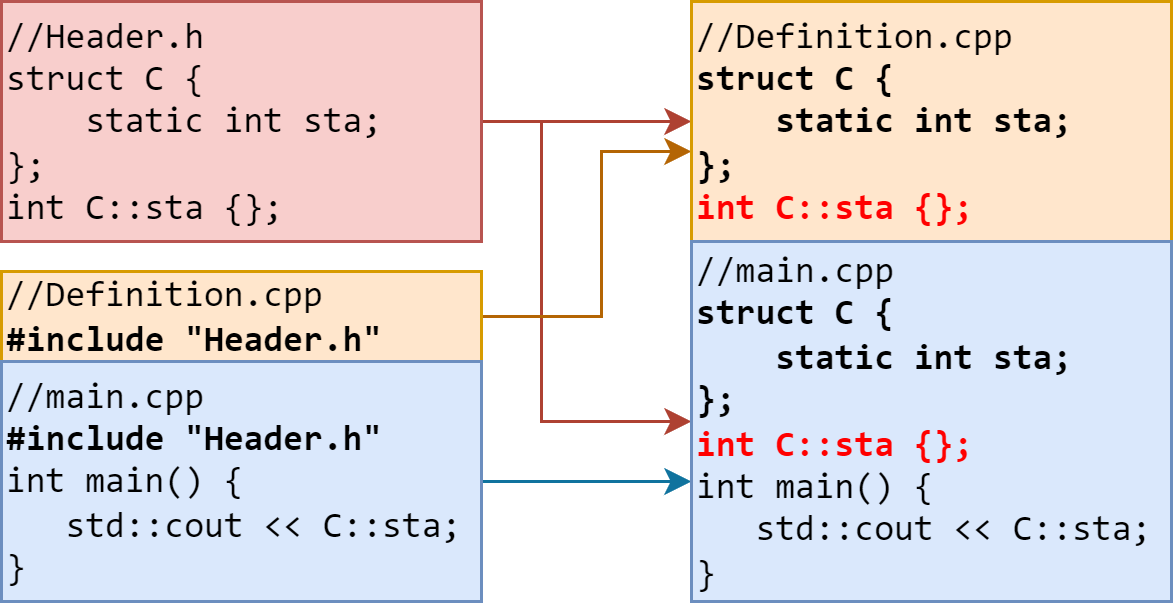

The diagram above was exported from draw.io. Its source (the exported page's mxGraphModel, read from the mxfile embedded in the PNG):
<mxGraphModel dx="977" dy="671" grid="1" gridSize="10" guides="1" tooltips="1" connect="1" arrows="1" fold="1" page="1" pageScale="1" pageWidth="850" pageHeight="1100" math="0" shadow="0">
  <root>
    <mxCell id="0" />
    <mxCell id="1" parent="0" />
    <mxCell id="w1WyLb5uJCssOkJhTMv8-13" style="edgeStyle=orthogonalEdgeStyle;rounded=0;orthogonalLoop=1;jettySize=auto;html=1;strokeColor=#AE4132;" parent="1" source="w1WyLb5uJCssOkJhTMv8-3" target="w1WyLb5uJCssOkJhTMv8-9" edge="1">
      <mxGeometry relative="1" as="geometry">
        <Array as="points">
          <mxPoint x="280" y="100" />
          <mxPoint x="280" y="100" />
        </Array>
      </mxGeometry>
    </mxCell>
    <mxCell id="w1WyLb5uJCssOkJhTMv8-14" style="edgeStyle=orthogonalEdgeStyle;rounded=0;orthogonalLoop=1;jettySize=auto;html=1;strokeColor=#AE4132;" parent="1" source="w1WyLb5uJCssOkJhTMv8-3" target="w1WyLb5uJCssOkJhTMv8-10" edge="1">
      <mxGeometry relative="1" as="geometry">
        <Array as="points">
          <mxPoint x="260" y="100" />
          <mxPoint x="260" y="200" />
        </Array>
      </mxGeometry>
    </mxCell>
    <mxCell id="w1WyLb5uJCssOkJhTMv8-3" value="&lt;font face=&quot;consolas&quot;&gt;//Header.h&lt;br&gt;struct C {&lt;br&gt;&amp;nbsp; &amp;nbsp; static int sta;&lt;br&gt;};&lt;br&gt;int C::sta {};&lt;br&gt;&lt;/font&gt;" style="text;whiteSpace=wrap;html=1;fillColor=#f8cecc;strokeColor=#b85450;verticalAlign=middle;" parent="1" vertex="1">
      <mxGeometry x="80" y="60" width="160" height="80" as="geometry" />
    </mxCell>
    <mxCell id="w1WyLb5uJCssOkJhTMv8-15" style="edgeStyle=orthogonalEdgeStyle;rounded=0;orthogonalLoop=1;jettySize=auto;html=1;strokeColor=#B46504;" parent="1" source="w1WyLb5uJCssOkJhTMv8-7" target="w1WyLb5uJCssOkJhTMv8-9" edge="1">
      <mxGeometry relative="1" as="geometry">
        <Array as="points">
          <mxPoint x="280" y="165" />
          <mxPoint x="280" y="110" />
        </Array>
      </mxGeometry>
    </mxCell>
    <mxCell id="w1WyLb5uJCssOkJhTMv8-7" value="&lt;font face=&quot;consolas&quot;&gt;//Definition.cpp&lt;br&gt;&lt;b&gt;#include &quot;Header.h&quot;&lt;/b&gt;&lt;br&gt;&lt;/font&gt;" style="text;whiteSpace=wrap;html=1;fillColor=#ffe6cc;strokeColor=#d79b00;verticalAlign=middle;" parent="1" vertex="1">
      <mxGeometry x="80" y="150" width="160" height="30" as="geometry" />
    </mxCell>
    <mxCell id="w1WyLb5uJCssOkJhTMv8-12" value="" style="edgeStyle=orthogonalEdgeStyle;rounded=0;orthogonalLoop=1;jettySize=auto;html=1;strokeColor=#10739E;" parent="1" source="w1WyLb5uJCssOkJhTMv8-8" target="w1WyLb5uJCssOkJhTMv8-10" edge="1">
      <mxGeometry relative="1" as="geometry">
        <Array as="points">
          <mxPoint x="270" y="220" />
          <mxPoint x="270" y="220" />
        </Array>
      </mxGeometry>
    </mxCell>
    <mxCell id="w1WyLb5uJCssOkJhTMv8-8" value="&lt;font face=&quot;consolas&quot;&gt;//main.cpp&lt;br&gt;&lt;b&gt;#include &quot;Header.h&quot;&lt;/b&gt;&lt;br&gt;int main() {&lt;br&gt;&amp;nbsp; &amp;nbsp;std::cout &amp;lt;&amp;lt; C::sta;&lt;br&gt;}&lt;br&gt;&lt;/font&gt;" style="text;whiteSpace=wrap;html=1;fillColor=#dae8fc;strokeColor=#6c8ebf;verticalAlign=middle;" parent="1" vertex="1">
      <mxGeometry x="80" y="180" width="160" height="80" as="geometry" />
    </mxCell>
    <mxCell id="w1WyLb5uJCssOkJhTMv8-9" value="&lt;font face=&quot;consolas&quot;&gt;//Definition.cpp&lt;br&gt;&lt;b&gt;struct C {&lt;br style=&quot;border-color: var(--border-color);&quot;&gt;&amp;nbsp; &amp;nbsp; static int sta;&lt;br style=&quot;border-color: var(--border-color);&quot;&gt;};&lt;/b&gt;&lt;br&gt;&lt;b&gt;&lt;font color=&quot;#ff0000&quot;&gt;int C::sta {};&lt;/font&gt;&lt;/b&gt;&lt;/font&gt;" style="text;whiteSpace=wrap;html=1;fillColor=#ffe6cc;strokeColor=#d79b00;verticalAlign=middle;" parent="1" vertex="1">
      <mxGeometry x="310" y="60" width="160" height="80" as="geometry" />
    </mxCell>
    <mxCell id="w1WyLb5uJCssOkJhTMv8-10" value="&lt;font face=&quot;consolas&quot;&gt;//main.cpp&lt;br&gt;&lt;b&gt;struct C {&lt;/b&gt;&lt;br style=&quot;border-color: var(--border-color);&quot;&gt;&lt;b&gt;&amp;nbsp; &amp;nbsp; static int sta;&lt;/b&gt;&lt;br style=&quot;border-color: var(--border-color);&quot;&gt;&lt;b&gt;};&lt;/b&gt;&lt;br&gt;&lt;b&gt;&lt;font color=&quot;#ff0000&quot;&gt;int C::sta {};&lt;/font&gt;&lt;/b&gt;&lt;br&gt;int main() {&lt;br&gt;&amp;nbsp; &amp;nbsp;std::cout &amp;lt;&amp;lt; C::sta;&lt;br&gt;}&lt;/font&gt;" style="text;whiteSpace=wrap;html=1;fillColor=#dae8fc;strokeColor=#6c8ebf;verticalAlign=middle;" parent="1" vertex="1">
      <mxGeometry x="310" y="140" width="160" height="120" as="geometry" />
    </mxCell>
  </root>
</mxGraphModel>